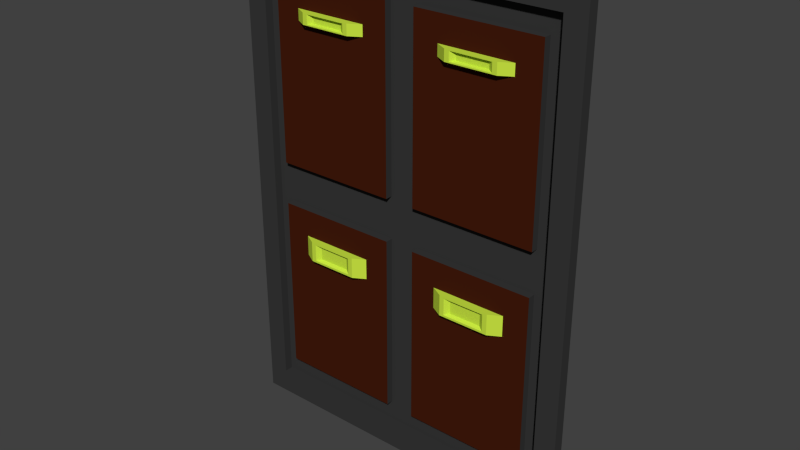 # Source: door.blend  (saved by Blender 2.74.0; exported with 4.5.12 LTS)
import bpy
from mathutils import Matrix  # noqa: F401  (used for matrix-valued properties, if any)

bpy.ops.wm.read_factory_settings(use_empty=True)
scene = bpy.context.scene
scene.name = 'Scene'

# ---- collections
col_collection_1 = bpy.data.collections.new('Collection 1'); scene.collection.children.link(col_collection_1)

# ---- materials (node trees are filled in below, after node groups)
mat_mat_doorbase = bpy.data.materials.new('mat_Doorbase')
mat_mat_doorbase.alpha_threshold = 0.0
mat_mat_doorbase.use_transparent_shadow = False
mat_mat_doorbase.diffuse_color = (0.03968, 0.03968, 0.03968, 1.0)
mat_mat_doorbase.roughness = 0.5
mat_mat_doorlights = bpy.data.materials.new('mat_DoorLights')
mat_mat_doorlights.alpha_threshold = 0.0
mat_mat_doorlights.use_transparent_shadow = False
mat_mat_doorlights.diffuse_color = (0.599, 0.8, 0.05673, 1.0)
mat_mat_doorlights.roughness = 0.5
mat_mat_doorframe = bpy.data.materials.new('mat_DoorFrame')
mat_mat_doorframe.alpha_threshold = 0.0
mat_mat_doorframe.use_transparent_shadow = False
mat_mat_doorframe.diffuse_color = (0.0578, 0.01112, 0.003789, 1.0)
mat_mat_doorframe.roughness = 0.5

# ---- material node trees

# ---- world
world_world = bpy.data.worlds.new('World'); scene.world = world_world
world_world.color = (0.05088, 0.05088, 0.05088)
world_world.use_sun_shadow = False
world_world.sun_shadow_jitter_overblur = 0.0
world_world.cycles.sampling_method = 'MANUAL'
world_world.cycles.sample_map_resolution = 256

# ---- meshes
me_cube_007 = bpy.data.meshes.new('Cube.007')
me_cube_007.from_pydata([(-0.001913, -0.0401, -1.035), (-0.001913, -0.0401, 2.562), (-0.001913, 0.0401, -1.035), (-0.001913, 0.0401, 2.562), (2.551, -0.0401, -1.035), (2.551, -0.0401, 2.562), (2.551, 0.0401, -1.035), (2.551, 0.0401, 2.562), (0.1521, -0.0401, -0.853), (0.1521, -0.0401, 2.38), (2.397, -0.0401, 2.38), (2.397, -0.0401, -0.853), (0.1521, 0.02256, -0.853), (0.1521, 0.02256, 2.38), (2.397, 0.02256, 2.38), (2.397, 0.02256, -0.853), (0.1521, 0.02256, 0.7635), (2.397, 0.02256, 0.7635), (1.275, 0.02256, 2.38), (1.275, 0.02256, -0.853), (1.275, 0.02256, 0.7635), (1.167, 0.02256, 0.608), (0.2601, 0.02256, 0.608), (0.2601, 0.02256, -0.6975), (1.167, 0.02256, -0.6975), (2.289, 0.02256, 0.608), (1.383, 0.02256, 0.608), (1.383, 0.02256, -0.6975), (2.289, 0.02256, -0.6975), (2.289, 0.02256, 2.224), (1.383, 0.02256, 2.224), (1.383, 0.02256, 0.919), (2.289, 0.02256, 0.919), (1.167, 0.02256, 2.224), (0.2601, 0.02256, 2.224), (0.2601, 0.02256, 0.919), (1.167, 0.02256, 0.919), (0.2601, -0.03062, 0.608), (1.167, -0.03062, 0.608), (0.2601, -0.03062, -0.6975), (1.167, -0.03062, -0.6975), (1.383, -0.03062, 0.608), (2.289, -0.03062, 0.608), (1.383, -0.03062, -0.6975), (2.289, -0.03062, -0.6975), (1.383, -0.03062, 2.224), (2.289, -0.03062, 2.224), (1.383, -0.03062, 0.919), (2.289, -0.03062, 0.919), (0.2601, -0.03062, 2.224), (1.167, -0.03062, 2.224), (0.2601, -0.03062, 0.919), (1.167, -0.03062, 0.919), (1.05, 0.02256, 2.38), (0.8257, 0.02256, 2.38), (0.6012, 0.02256, 2.38), (0.3766, 0.02256, 2.38), (0.3766, 0.02256, -0.853), (0.6012, 0.02256, -0.853), (0.8257, 0.02256, -0.853), (1.05, 0.02256, -0.853), (0.3766, 0.02256, 0.7635), (0.6012, 0.02256, 0.7635), (0.8257, 0.02256, 0.7635), (1.05, 0.02256, 0.7635), (0.4414, 0.02256, 0.608), (0.6227, 0.02256, 0.608), (0.8041, 0.02256, 0.608), (0.9854, 0.02256, 0.608), (0.9854, 0.02256, -0.6975), (0.8041, 0.02256, -0.6975), (0.6227, 0.02256, -0.6975), (0.4414, 0.02256, -0.6975), (0.4414, 0.02256, 2.224), (0.6227, 0.02256, 2.224), (0.8041, 0.02256, 2.224), (0.9854, 0.02256, 2.224), (0.9854, 0.02256, 0.919), (0.8041, 0.02256, 0.919), (0.6227, 0.02256, 0.919), (0.4414, 0.02256, 0.919), (0.4414, -0.03062, 0.608), (0.6227, -0.03062, 0.608), (0.8041, -0.03062, 0.608), (0.9854, -0.03062, 0.608), (0.9854, -0.03062, -0.6975), (0.8041, -0.03062, -0.6975), (0.6227, -0.03062, -0.6975), (0.4414, -0.03062, -0.6975), (0.4414, -0.03062, 2.224), (0.6227, -0.03062, 2.224), (0.8041, -0.03062, 2.224), (0.9854, -0.03062, 2.224), (0.9854, -0.03062, 0.919), (0.8041, -0.03062, 0.919), (0.6227, -0.03062, 0.919), (0.4414, -0.03062, 0.919), (1.499, 0.02256, -0.853), (1.724, 0.02256, -0.853), (1.948, 0.02256, -0.853), (2.173, 0.02256, -0.853), (2.173, 0.02256, 2.38), (1.948, 0.02256, 2.38), (1.724, 0.02256, 2.38), (1.499, 0.02256, 2.38), (1.499, 0.02256, 0.7635), (1.724, 0.02256, 0.7635), (1.948, 0.02256, 0.7635), (2.173, 0.02256, 0.7635), (1.564, 0.02256, 0.608), (1.745, 0.02256, 0.608), (1.927, 0.02256, 0.608), (2.108, 0.02256, 0.608), (2.108, 0.02256, -0.6975), (1.927, 0.02256, -0.6975), (1.745, 0.02256, -0.6975), (1.564, 0.02256, -0.6975), (1.564, 0.02256, 2.224), (1.745, 0.02256, 2.224), (1.927, 0.02256, 2.224), (2.108, 0.02256, 2.224), (2.108, 0.02256, 0.919), (1.927, 0.02256, 0.919), (1.745, 0.02256, 0.919), (1.564, 0.02256, 0.919), (1.564, -0.03062, 0.608), (1.745, -0.03062, 0.608), (1.927, -0.03062, 0.608), (2.108, -0.03062, 0.608), (2.108, -0.03062, -0.6975), (1.927, -0.03062, -0.6975), (1.745, -0.03062, -0.6975), (1.564, -0.03062, -0.6975), (1.564, -0.03062, 2.224), (1.745, -0.03062, 2.224), (1.927, -0.03062, 2.224), (2.108, -0.03062, 2.224), (2.108, -0.03062, 0.919), (1.927, -0.03062, 0.919), (1.745, -0.03062, 0.919), (1.564, -0.03062, 0.919), (0.1521, 0.02256, 1.951), (0.1521, 0.02256, 2.05), (2.397, 0.02256, 2.05), (2.397, 0.02256, 1.951), (1.275, 0.02256, 2.05), (1.275, 0.02256, 1.951), (1.383, 0.02256, 1.96), (1.383, 0.02256, 2.04), (2.289, 0.02256, 2.04), (2.289, 0.02256, 1.96), (0.2601, 0.02256, 1.96), (0.2601, 0.02256, 2.04), (1.167, 0.02256, 2.04), (1.167, 0.02256, 1.96), (1.383, -0.03062, 1.96), (1.383, -0.03062, 2.04), (2.289, -0.03062, 2.04), (2.289, -0.03062, 1.96), (0.2601, -0.03062, 1.96), (0.2601, -0.03062, 2.04), (1.167, -0.03062, 2.04), (1.167, -0.03062, 1.96), (0.9854, -0.03062, 2.04), (0.9854, -0.03062, 1.96), (0.8041, -0.03062, 2.04), (0.8041, -0.03062, 1.96), (0.6227, -0.03062, 2.04), (0.6227, -0.03062, 1.96), (0.4414, -0.03062, 2.04), (0.4414, -0.03062, 1.96), (2.108, -0.03062, 2.04), (2.108, -0.03062, 1.96), (1.927, -0.03062, 2.04), (1.927, -0.03062, 1.96), (1.745, -0.03062, 2.04), (1.745, -0.03062, 1.96), (1.564, -0.03062, 2.04), (1.564, -0.03062, 1.96), (2.397, 0.02256, 0.4268), (2.397, 0.02256, 0.2404), (0.1521, 0.02256, 0.2404), (0.1521, 0.02256, 0.4268), (1.275, 0.02256, 0.4268), (1.275, 0.02256, 0.2404), (0.2601, 0.02256, 0.2583), (0.2601, 0.02256, 0.4088), (1.167, 0.02256, 0.4088), (1.167, 0.02256, 0.2583), (1.383, 0.02256, 0.2583), (1.383, 0.02256, 0.4088), (2.289, 0.02256, 0.4088), (2.289, 0.02256, 0.2583), (0.2601, -0.03062, 0.2583), (0.2601, -0.03062, 0.4088), (1.167, -0.03062, 0.4088), (1.167, -0.03062, 0.2583), (1.383, -0.03062, 0.2583), (1.383, -0.03062, 0.4088), (2.289, -0.03062, 0.4088), (2.289, -0.03062, 0.2583), (0.9854, -0.03062, 0.4088), (0.9854, -0.03062, 0.2583), (0.8041, -0.03062, 0.4088), (0.8041, -0.03062, 0.2583), (0.6227, -0.03062, 0.4088), (0.6227, -0.03062, 0.2583), (0.4414, -0.03062, 0.4088), (0.4414, -0.03062, 0.2583), (2.108, -0.03062, 0.4088), (2.108, -0.03062, 0.2583), (1.927, -0.03062, 0.4088), (1.927, -0.03062, 0.2583), (1.745, -0.03062, 0.4088), (1.745, -0.03062, 0.2583), (1.564, -0.03062, 0.4088), (1.564, -0.03062, 0.2583), (0.8987, -0.08048, 2.04), (0.8987, -0.08048, 1.96), (0.7752, -0.08048, 2.04), (0.7752, -0.08048, 1.96), (0.6516, -0.08048, 2.04), (0.6516, -0.08048, 1.96), (0.5281, -0.08048, 2.04), (0.5281, -0.08048, 1.96), (2.021, -0.08048, 2.04), (2.021, -0.08048, 1.96), (1.898, -0.08048, 2.04), (1.898, -0.08048, 1.96), (1.774, -0.08048, 2.04), (1.774, -0.08048, 1.96), (1.651, -0.08048, 2.04), (1.651, -0.08048, 1.96), (0.8987, -0.08048, 0.4088), (0.8987, -0.08048, 0.2583), (0.7752, -0.08048, 0.4088), (0.7752, -0.08048, 0.2583), (0.6516, -0.08048, 0.4088), (0.6516, -0.08048, 0.2583), (0.5281, -0.08048, 0.4088), (0.5281, -0.08048, 0.2583), (2.021, -0.08048, 0.4088), (2.021, -0.08048, 0.2583), (1.898, -0.08048, 0.4088), (1.898, -0.08048, 0.2583), (1.774, -0.08048, 0.4088), (1.774, -0.08048, 0.2583), (1.651, -0.08048, 0.4088), (1.651, -0.08048, 0.2583), (0.8643, -0.08048, 2.033), (0.8643, -0.08048, 1.968), (0.7637, -0.08048, 2.033), (0.7637, -0.08048, 1.968), (0.6631, -0.08048, 2.033), (0.6631, -0.08048, 1.968), (0.5626, -0.08048, 2.033), (0.5626, -0.08048, 1.968), (1.987, -0.08048, 2.033), (1.987, -0.08048, 1.968), (1.886, -0.08048, 2.033), (1.886, -0.08048, 1.968), (1.786, -0.08048, 2.033), (1.786, -0.08048, 1.968), (1.685, -0.08048, 2.033), (1.685, -0.08048, 1.968), (0.8643, -0.08048, 0.3949), (0.8643, -0.08048, 0.2723), (0.7637, -0.08048, 0.3949), (0.7637, -0.08048, 0.2723), (0.6631, -0.08048, 0.3949), (0.6631, -0.08048, 0.2723), (0.5626, -0.08048, 0.3949), (0.5626, -0.08048, 0.2723), (1.987, -0.08048, 0.3949), (1.987, -0.08048, 0.2723), (1.886, -0.08048, 0.3949), (1.886, -0.08048, 0.2723), (1.786, -0.08048, 0.3949), (1.786, -0.08048, 0.2723), (1.685, -0.08048, 0.3949), (1.685, -0.08048, 0.2723), (0.8291, -0.05669, 2.025), (0.8291, -0.05669, 1.975), (0.752, -0.05669, 2.025), (0.752, -0.05669, 1.975), (0.6748, -0.05669, 2.025), (0.6748, -0.05669, 1.975), (0.5977, -0.05669, 2.025), (0.5977, -0.05669, 1.975), (1.952, -0.05669, 2.025), (1.952, -0.05669, 1.975), (1.875, -0.05669, 2.025), (1.875, -0.05669, 1.975), (1.797, -0.05669, 2.025), (1.797, -0.05669, 1.975), (1.72, -0.05669, 2.025), (1.72, -0.05669, 1.975), (0.8291, -0.05669, 0.3806), (0.8291, -0.05669, 0.2866), (0.752, -0.05669, 0.3806), (0.752, -0.05669, 0.2866), (0.6748, -0.05669, 0.3806), (0.6748, -0.05669, 0.2866), (0.5977, -0.05669, 0.3806), (0.5977, -0.05669, 0.2866), (1.952, -0.05669, 0.3806), (1.952, -0.05669, 0.2866), (1.875, -0.05669, 0.3806), (1.875, -0.05669, 0.2866), (1.797, -0.05669, 0.3806), (1.797, -0.05669, 0.2866), (1.72, -0.05669, 0.3806), (1.72, -0.05669, 0.2866)], [], [(1, 3, 2, 0), (3, 7, 6, 2), (7, 5, 4, 6), (0, 4, 11, 8), (0, 2, 6, 4), (5, 7, 3, 1), (8, 11, 15, 100, 99, 98, 97, 19, 60, 59, 58, 57, 12), (5, 1, 9, 10), (4, 5, 10, 11), (1, 0, 8, 9), (170, 159, 51, 96), (10, 9, 13, 56, 55, 54, 53, 18, 104, 103, 102, 101, 14), (11, 10, 14, 143, 144, 17, 179, 180, 15), (9, 8, 12, 181, 182, 16, 141, 142, 13), (178, 155, 47, 140), (216, 197, 43, 132), (208, 193, 39, 88), (73, 34, 49, 89), (64, 68, 21, 20), (182, 186, 22, 16), (57, 72, 23, 12), (184, 188, 24, 19), (69, 24, 40, 85), (108, 112, 25, 17), (183, 190, 26, 20), (97, 116, 27, 19), (180, 192, 28, 15), (77, 36, 52, 93), (101, 120, 29, 14), (145, 148, 30, 18), (105, 124, 31, 20), (144, 150, 32, 17), (147, 31, 47, 155), (53, 76, 33, 18), (142, 152, 34, 13), (61, 80, 35, 16), (146, 154, 36, 20), (65, 22, 37, 81), (191, 25, 42, 199), (189, 27, 43, 197), (121, 32, 48, 137), (117, 30, 45, 133), (153, 33, 50, 161), (187, 21, 38, 195), (151, 35, 51, 159), (185, 23, 39, 193), (113, 28, 44, 129), (109, 26, 41, 125), (149, 29, 46, 157), (21, 68, 84, 38), (68, 67, 83, 84), (67, 66, 82, 83), (66, 65, 81, 82), (20, 36, 77, 64), (64, 77, 78, 63), (63, 78, 79, 62), (62, 79, 80, 61), (13, 34, 73, 56), (56, 73, 74, 55), (55, 74, 75, 54), (54, 75, 76, 53), (35, 80, 96, 51), (80, 79, 95, 96), (79, 78, 94, 95), (78, 77, 93, 94), (23, 72, 88, 39), (72, 71, 87, 88), (71, 70, 86, 87), (70, 69, 85, 86), (19, 24, 69, 60), (60, 69, 70, 59), (59, 70, 71, 58), (58, 71, 72, 57), (16, 22, 65, 61), (61, 65, 66, 62), (62, 66, 67, 63), (63, 67, 68, 64), (33, 76, 92, 50), (76, 75, 91, 92), (75, 74, 90, 91), (74, 73, 89, 90), (196, 202, 85, 40), (202, 204, 86, 85), (204, 206, 87, 86), (206, 208, 88, 87), (162, 164, 93, 52), (164, 166, 94, 93), (166, 168, 95, 94), (168, 170, 96, 95), (25, 112, 128, 42), (112, 111, 127, 128), (111, 110, 126, 127), (110, 109, 125, 126), (27, 116, 132, 43), (116, 115, 131, 132), (115, 114, 130, 131), (114, 113, 129, 130), (29, 120, 136, 46), (120, 119, 135, 136), (119, 118, 134, 135), (118, 117, 133, 134), (31, 124, 140, 47), (124, 123, 139, 140), (123, 122, 138, 139), (122, 121, 137, 138), (17, 32, 121, 108), (108, 121, 122, 107), (107, 122, 123, 106), (106, 123, 124, 105), (18, 30, 117, 104), (104, 117, 118, 103), (103, 118, 119, 102), (102, 119, 120, 101), (15, 28, 113, 100), (100, 113, 114, 99), (99, 114, 115, 98), (98, 115, 116, 97), (20, 26, 109, 105), (105, 109, 110, 106), (106, 110, 111, 107), (107, 111, 112, 108), (200, 210, 129, 44), (210, 212, 130, 129), (212, 214, 131, 130), (214, 216, 132, 131), (158, 172, 137, 48), (172, 174, 138, 137), (174, 176, 139, 138), (176, 178, 140, 139), (134, 133, 177, 175), (178, 176, 230, 232), (135, 134, 175, 173), (210, 209, 241, 242), (136, 135, 173, 171), (209, 211, 243, 241), (46, 136, 171, 157), (157, 171, 172, 158), (90, 89, 169, 167), (176, 174, 228, 230), (91, 90, 167, 165), (174, 172, 226, 228), (92, 91, 165, 163), (205, 207, 239, 237), (50, 92, 163, 161), (161, 163, 164, 162), (32, 150, 158, 48), (150, 149, 157, 158), (34, 152, 160, 49), (152, 151, 159, 160), (36, 154, 162, 52), (154, 153, 161, 162), (18, 33, 153, 145), (145, 153, 154, 146), (16, 35, 151, 141), (141, 151, 152, 142), (30, 148, 156, 45), (148, 147, 155, 156), (14, 29, 149, 143), (143, 149, 150, 144), (20, 31, 147, 146), (146, 147, 148, 145), (133, 45, 156, 177), (177, 156, 155, 178), (89, 49, 160, 169), (169, 160, 159, 170), (126, 125, 215, 213), (164, 163, 217, 218), (127, 126, 213, 211), (215, 216, 248, 247), (128, 127, 211, 209), (203, 205, 237, 235), (42, 128, 209, 199), (199, 209, 210, 200), (82, 81, 207, 205), (170, 168, 222, 224), (83, 82, 205, 203), (216, 214, 246, 248), (84, 83, 203, 201), (201, 203, 235, 233), (38, 84, 201, 195), (195, 201, 202, 196), (22, 186, 194, 37), (186, 185, 193, 194), (24, 188, 196, 40), (188, 187, 195, 196), (26, 190, 198, 41), (190, 189, 197, 198), (28, 192, 200, 44), (192, 191, 199, 200), (17, 25, 191, 179), (179, 191, 192, 180), (19, 27, 189, 184), (184, 189, 190, 183), (20, 21, 187, 183), (183, 187, 188, 184), (12, 23, 185, 181), (181, 185, 186, 182), (81, 37, 194, 207), (207, 194, 193, 208), (125, 41, 198, 215), (215, 198, 197, 216), (221, 223, 255, 253), (223, 224, 256, 255), (235, 237, 269, 267), (219, 221, 253, 251), (247, 248, 280, 279), (233, 235, 267, 265), (217, 219, 251, 249), (231, 232, 264, 263), (248, 246, 278, 280), (232, 230, 262, 264), (234, 233, 265, 266), (246, 244, 276, 278), (163, 165, 219, 217), (204, 202, 234, 236), (211, 213, 245, 243), (207, 208, 240, 239), (177, 178, 232, 231), (165, 167, 221, 219), (206, 204, 236, 238), (213, 215, 247, 245), (167, 169, 223, 221), (208, 206, 238, 240), (202, 201, 233, 234), (172, 171, 225, 226), (171, 173, 227, 225), (212, 210, 242, 244), (169, 170, 224, 223), (173, 175, 229, 227), (166, 164, 218, 220), (214, 212, 244, 246), (175, 177, 231, 229), (168, 166, 220, 222), (251, 253, 285, 283), (279, 280, 312, 311), (265, 267, 299, 297), (249, 251, 283, 281), (263, 264, 296, 295), (280, 278, 310, 312), (264, 262, 294, 296), (266, 265, 297, 298), (278, 276, 308, 310), (262, 260, 292, 294), (250, 249, 281, 282), (276, 274, 306, 308), (237, 239, 271, 269), (239, 240, 272, 271), (225, 227, 259, 257), (241, 243, 275, 273), (227, 229, 261, 259), (243, 245, 277, 275), (229, 231, 263, 261), (220, 218, 250, 252), (236, 234, 266, 268), (245, 247, 279, 277), (222, 220, 252, 254), (238, 236, 268, 270), (226, 225, 257, 258), (224, 222, 254, 256), (240, 238, 270, 272), (242, 241, 273, 274), (228, 226, 258, 260), (244, 242, 274, 276), (218, 217, 249, 250), (230, 228, 260, 262), (293, 295, 296, 294), (291, 293, 294, 292), (289, 291, 292, 290), (285, 287, 288, 286), (283, 285, 286, 284), (281, 283, 284, 282), (309, 311, 312, 310), (307, 309, 310, 308), (305, 307, 308, 306), (301, 303, 304, 302), (299, 301, 302, 300), (297, 299, 300, 298), (267, 269, 301, 299), (255, 256, 288, 287), (253, 255, 287, 285), (269, 271, 303, 301), (271, 272, 304, 303), (257, 259, 291, 289), (273, 275, 307, 305), (259, 261, 293, 291), (275, 277, 309, 307), (261, 263, 295, 293), (252, 250, 282, 284), (268, 266, 298, 300), (277, 279, 311, 309), (254, 252, 284, 286), (270, 268, 300, 302), (258, 257, 289, 290), (256, 254, 286, 288), (272, 270, 302, 304), (274, 273, 305, 306), (260, 258, 290, 292)])
me_cube_007.polygons.foreach_set('material_index', [0, 0, 0, 0, 0, 0, 0, 0, 0, 0, 2, 0, 0, 0, 2, 2, 2, 0, 0, 0, 0, 0, 0, 0, 0, 0, 0, 0, 0, 0, 0, 0, 0, 0, 0, 0, 0, 0, 0, 0, 0, 0, 0, 0, 0, 0, 0, 0, 0, 0, 0, 0, 0, 0, 0, 0, 0, 0, 0, 0, 0, 0, 0, 0, 0, 0, 0, 0, 0, 0, 0, 0, 0, 0, 0, 0, 0, 0, 0, 0, 0, 2, 2, 2, 2, 2, 2, 2, 2, 0, 0, 0, 0, 0, 0, 0, 0, 0, 0, 0, 0, 0, 0, 0, 0, 0, 0, 0, 0, 0, 0, 0, 0, 0, 0, 0, 0, 0, 0, 0, 0, 2, 2, 2, 2, 2, 2, 2, 2, 2, 1, 2, 1, 2, 1, 2, 2, 2, 1, 2, 1, 2, 1, 2, 2, 0, 0, 0, 0, 0, 0, 0, 0, 0, 0, 0, 0, 0, 0, 0, 0, 2, 2, 2, 2, 2, 1, 2, 1, 2, 1, 2, 2, 2, 1, 2, 1, 2, 1, 2, 2, 0, 0, 0, 0, 0, 0, 0, 0, 0, 0, 0, 0, 0, 0, 0, 0, 2, 2, 2, 2, 1, 1, 1, 1, 1, 1, 1, 1, 1, 1, 1, 1, 1, 1, 1, 1, 1, 1, 1, 1, 1, 1, 1, 1, 1, 1, 1, 1, 1, 1, 1, 1, 1, 1, 1, 1, 1, 1, 1, 1, 1, 1, 1, 1, 1, 1, 1, 1, 1, 1, 1, 1, 1, 1, 1, 1, 1, 1, 1, 1, 1, 1, 1, 1, 1, 1, 1, 1, 1, 1, 1, 1, 1, 1, 1, 1, 1, 1, 1, 1, 1, 1, 1, 1, 1, 1, 1, 1, 1, 1, 1, 1, 1, 1, 1, 1])
me_cube_007.materials.append(mat_mat_doorbase)
me_cube_007.materials.append(mat_mat_doorlights)
me_cube_007.materials.append(mat_mat_doorframe)
me_cube_007.use_remesh_preserve_volume = False
me_cube_007.use_remesh_preserve_attributes = False
me_cube_007.use_mirror_vertex_groups = False
me_cube_007.update()

# ---- objects
ob_door = bpy.data.objects.new('Door', me_cube_007)

# ---- transforms, parenting, visibility, modifiers, constraints
ob_door.location = (-1.275, 57.69, 2.035)
ob_door.lineart.crease_threshold = 0.0

# ---- collection membership
col_collection_1.objects.link(ob_door)

# ---- scene / render settings (as saved in the file)
scene.frame_start = 0; scene.frame_end = 150; scene.frame_set(2)
scene.render.engine = 'BLENDER_EEVEE_NEXT'
scene.render.resolution_percentage = 50
scene.render.fps = 60
scene.render.dither_intensity = 0.0
scene.cycles.use_denoising = False
scene.cycles.samples = 10
scene.cycles.sampling_pattern = 'TABULATED_SOBOL'
scene.cycles.light_sampling_threshold = 0.0
scene.cycles.use_adaptive_sampling = False
scene.cycles.use_light_tree = False
scene.cycles.blur_glossy = 0.0
scene.cycles.pixel_filter_type = 'GAUSSIAN'
scene.cycles.sample_clamp_indirect = 0.0
scene.view_settings.view_transform = 'Standard'
bpy.context.view_layer.update()

# ---- added for rendering (the .blend has no active camera and no usable light): camera, sun
cam_auto = bpy.data.cameras.new('AutoCamera')
cam_auto.lens = 50.0
cam_auto.sensor_width = 36.0
cam_auto.clip_end = 1000.0
ob_auto_camera = bpy.data.objects.new('AutoCamera', cam_auto)
scene.collection.objects.link(ob_auto_camera)
ob_auto_camera.location = (4.08276, 52.7686, 6.06475)
ob_auto_camera.rotation_euler = (1.09748, -7.21219e-08, 0.694738)
scene.camera = ob_auto_camera
light_auto_sun = bpy.data.lights.new('AutoSun', 'SUN')
light_auto_sun.energy = 3.0
light_auto_sun.angle = 0.0523599
ob_auto_sun = bpy.data.objects.new('AutoSun', light_auto_sun)
scene.collection.objects.link(ob_auto_sun)
ob_auto_sun.rotation_euler = (0.872665, 0.174533, 0.523599)
bpy.context.view_layer.update()
